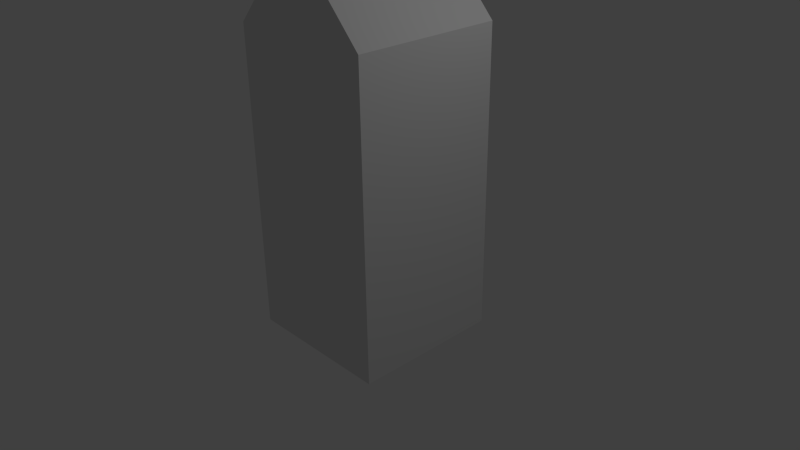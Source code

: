 # Source: buildersGuild.blend  (saved by Blender 2.76.0; exported with 4.5.12 LTS)
import bpy
from mathutils import Matrix  # noqa: F401  (used for matrix-valued properties, if any)

bpy.ops.wm.read_factory_settings(use_empty=True)
scene = bpy.context.scene
scene.name = 'Scene'

# ---- collections
col_collection_1 = bpy.data.collections.new('Collection 1'); scene.collection.children.link(col_collection_1)

# ---- materials (node trees are filled in below, after node groups)
mat_material = bpy.data.materials.new('Material')
mat_material.alpha_threshold = 0.0
mat_material.use_transparent_shadow = False
mat_material.roughness = 0.5
mat_material.line_color = (0.0, 0.0, 0.0, 1.0)

# ---- material node trees

# ---- world
world_world = bpy.data.worlds.new('World'); scene.world = world_world
world_world.color = (0.05088, 0.05088, 0.05088)
world_world.use_sun_shadow = False
world_world.sun_shadow_jitter_overblur = 0.0
world_world.cycles.sampling_method = 'MANUAL'
world_world.cycles.sample_map_resolution = 256

# ---- cameras
cam_camera = bpy.data.cameras.new('Camera')
cam_camera.clip_end = 100.0
cam_camera.lens = 35.0
cam_camera.sensor_width = 32.0
cam_camera.sensor_height = 18.0
cam_camera.ortho_scale = 7.314
cam_camera.dof.focus_distance = 0.0
cam_camera.dof.aperture_fstop = 128.0

# ---- lights
light_lamp = bpy.data.lights.new('Lamp', 'POINT')
light_lamp.transmission_factor = 0.0
light_lamp.cutoff_distance = 30.0
light_lamp.energy = 100.0
light_lamp.shadow_buffer_clip_start = 1.001
light_lamp.shadow_soft_size = 0.1
light_lamp.shadow_maximum_resolution = 0.006
light_lamp.use_absolute_resolution = True
light_lamp.cycles.use_multiple_importance_sampling = False

# ---- meshes
me_cube = bpy.data.meshes.new('Cube')
me_cube.from_pydata([(-0.001467, 1.172, -0.9202), (-0.001467, 1.172, -1.042), (-0.001467, 0.9178, -0.9202), (-0.001467, 0.9178, -1.042), (-0.9985, 1.172, -0.9202), (-0.9985, 1.172, -1.042), (-0.9985, 0.9178, -0.9202), (-0.9985, 0.9178, -1.042), (1.0, 1.0, -1.0), (1.0, -1.0, -1.0), (-1.0, -1.0, -1.0), (-1.0, 1.0, -1.0), (1.0, 1.0, 1.0), (1.0, -1.0, 1.0), (-1.0, -1.0, 1.0), (-1.0, 1.0, 1.0), (1.788e-07, 1.0, -1.0), (0.0, -1.0, -1.0), (2.384e-07, 1.0, 1.0), (-5.364e-07, -1.0, 1.0), (1.0, 1.0, 3.0), (1.0, -1.0, 3.0), (2.384e-07, 1.0, 3.0), (-1.0, 1.0, 3.0), (-5.364e-07, -1.0, 3.0), (-1.0, -1.0, 3.0), (-0.06369, 1.0, -0.8726), (-0.9363, 1.0, -0.8726), (-0.9363, 1.0, 0.8726), (-0.06369, 1.0, 0.8726), (1.788e-07, 1.045, -1.0), (-1.0, 1.045, -1.0), (-1.0, 1.045, 1.0), (2.384e-07, 1.045, 1.0), (-0.06369, 1.045, -0.8726), (-0.9363, 1.045, -0.8726), (-0.9363, 1.045, 0.8726), (-0.06369, 1.045, 0.8726), (2.384e-07, 1.0, 4.088), (-1.0, -1.0, 3.0), (-2.98e-07, -1.0, 4.088), (1.0, -1.0, 3.0)], [], [(1, 0, 2, 3), (3, 2, 6, 7), (7, 6, 4, 5), (5, 4, 0, 1), (0, 4, 6, 2), (5, 1, 3, 7), (16, 17, 10, 11), (14, 19, 24, 25), (8, 12, 13, 9), (17, 19, 14, 10), (10, 14, 15, 11), (27, 26, 34, 35), (12, 8, 16, 18), (9, 13, 19, 17), (12, 18, 22, 20), (8, 9, 17, 16), (13, 12, 20, 21), (19, 13, 21, 24), (15, 14, 25, 23), (18, 15, 23, 22), (29, 26, 27, 28), (16, 11, 31, 30), (29, 28, 36, 37), (18, 16, 30, 33), (33, 30, 34, 37), (30, 31, 35, 34), (32, 33, 37, 36), (31, 32, 36, 35), (26, 29, 37, 34), (28, 27, 35, 36), (15, 18, 33, 32), (11, 15, 32, 31), (22, 23, 25, 24, 21, 20), (23, 38, 20), (39, 41, 40), (20, 23, 39, 41), (38, 40, 41, 20), (23, 39, 40, 38)])
me_cube.materials.append(mat_material)
me_cube.use_remesh_preserve_volume = False
me_cube.use_remesh_preserve_attributes = False
me_cube.use_mirror_vertex_groups = False
me_cube.update()

# ---- objects
ob_cube = bpy.data.objects.new('Cube', me_cube)
ob_lamp = bpy.data.objects.new('Lamp', light_lamp)
ob_camera = bpy.data.objects.new('Camera', cam_camera)

# ---- transforms, parenting, visibility, modifiers, constraints
ob_cube.location = (0.0, 0.0, 0.0)
ob_cube.lock_rotations_4d = False
ob_cube.empty_display_type = 'ARROWS'
ob_cube.lineart.crease_threshold = 0.0
ob_lamp.location = (4.076, 1.005, 5.904)
ob_lamp.rotation_euler = (0.6503, 0.05522, 1.866)
ob_lamp.lock_rotations_4d = False
ob_lamp.empty_display_type = 'ARROWS'
ob_lamp.color = (0.0, 0.0, 0.0, 0.0)
ob_lamp.lineart.crease_threshold = 0.0
ob_camera.location = (7.481, -6.508, 5.344)
ob_camera.rotation_euler = (1.109, 0.01082, 0.8149)
ob_camera.lock_rotations_4d = False
ob_camera.empty_display_type = 'ARROWS'
ob_camera.color = (0.0, 0.0, 0.0, 0.0)
ob_camera.display_type = 'WIRE'
ob_camera.lineart.crease_threshold = 0.0

# ---- collection membership
col_collection_1.objects.link(ob_cube)
col_collection_1.objects.link(ob_lamp)
col_collection_1.objects.link(ob_camera)

# ---- scene / render settings (as saved in the file)
scene.camera = ob_camera
scene.frame_start = 1; scene.frame_end = 250; scene.frame_set(1)
scene.render.engine = 'BLENDER_EEVEE_NEXT'
scene.render.resolution_percentage = 50
scene.render.dither_intensity = 0.0
scene.cycles.use_denoising = False
scene.cycles.samples = 10
scene.cycles.sampling_pattern = 'TABULATED_SOBOL'
scene.cycles.light_sampling_threshold = 0.0
scene.cycles.use_adaptive_sampling = False
scene.cycles.use_light_tree = False
scene.cycles.blur_glossy = 0.0
scene.cycles.pixel_filter_type = 'GAUSSIAN'
scene.cycles.sample_clamp_indirect = 0.0
scene.view_settings.view_transform = 'Standard'
bpy.context.view_layer.update()
